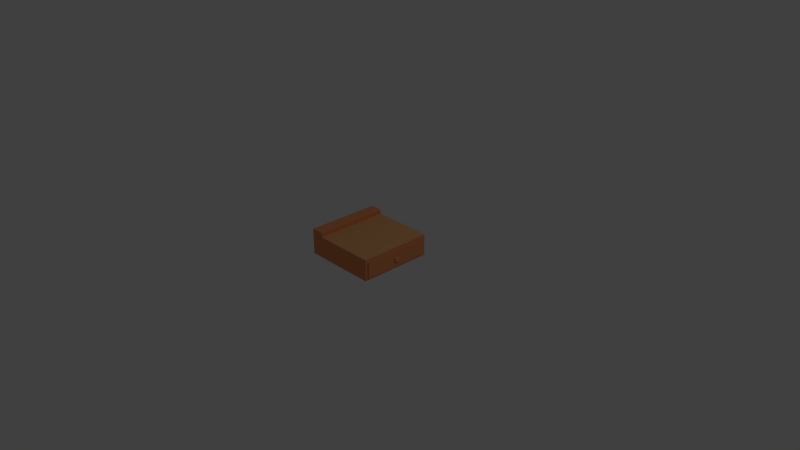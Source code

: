 # Source: mesa.blend  (saved by Blender 2.79.0; exported with 4.5.12 LTS)
import bpy
from mathutils import Matrix  # noqa: F401  (used for matrix-valued properties, if any)

bpy.ops.wm.read_factory_settings(use_empty=True)
scene = bpy.context.scene
scene.name = 'Scene'

# ---- collections
col_collection_1 = bpy.data.collections.new('Collection 1'); scene.collection.children.link(col_collection_1)

# ---- materials (node trees are filled in below, after node groups)
mat_material = bpy.data.materials.new('Material')
mat_material.alpha_threshold = 0.0
mat_material.use_transparent_shadow = False
mat_material.roughness = 0.5
mat_top = bpy.data.materials.new('Top')
mat_top.alpha_threshold = 0.0
mat_top.use_transparent_shadow = False
mat_top.diffuse_color = (0.7538, 0.3768, 0.1506, 1.0)
mat_top.roughness = 0.5
mat_top.specular_intensity = 0.0
mat_wood_002 = bpy.data.materials.new('Wood.002')
mat_wood_002.alpha_threshold = 0.0
mat_wood_002.use_transparent_shadow = False
mat_wood_002.diffuse_color = (0.7991, 0.2789, 0.1144, 1.0)
mat_wood_002.roughness = 0.5
mat_wood_002.specular_intensity = 0.0
mat_wood_dark = bpy.data.materials.new('Wood-Dark')
mat_wood_dark.alpha_threshold = 0.0
mat_wood_dark.use_transparent_shadow = False
mat_wood_dark.diffuse_color = (0.7991, 0.2789, 0.1144, 1.0)
mat_wood_dark.roughness = 0.5

# ---- material node trees

# ---- world
world_world = bpy.data.worlds.new('World'); scene.world = world_world
world_world.color = (0.05088, 0.05088, 0.05088)
world_world.use_sun_shadow = False
world_world.sun_shadow_jitter_overblur = 0.0
world_world.cycles.sampling_method = 'MANUAL'

# ---- cameras
cam_camera = bpy.data.cameras.new('Camera')
cam_camera.clip_end = 100.0
cam_camera.lens = 35.0
cam_camera.sensor_width = 32.0
cam_camera.sensor_height = 18.0
cam_camera.ortho_scale = 7.314
cam_camera.dof.focus_distance = 0.0
cam_camera.dof.aperture_fstop = 128.0

# ---- lights
light_lamp = bpy.data.lights.new('Lamp', 'POINT')
light_lamp.transmission_factor = 0.0
light_lamp.cutoff_distance = 30.0
light_lamp.energy = 100.0
light_lamp.shadow_buffer_clip_start = 1.001
light_lamp.shadow_soft_size = 0.1
light_lamp.shadow_maximum_resolution = 0.006
light_lamp.use_absolute_resolution = True

# ---- meshes
me_cube = bpy.data.meshes.new('Cube')
me_cube.from_pydata([(0.5, 0.5, -0.5), (0.5, -0.5, -0.5), (-0.5, -0.5, -0.5), (-0.5, 0.5, -0.5), (0.5, 0.5, -0.2232), (0.5, -0.5, -0.2232), (-0.5, -0.5, -0.2232), (-0.5, 0.5, -0.2232), (-0.3258, 0.5, -0.5), (-0.3258, -0.5, -0.5), (-0.3258, 0.5, -0.2232), (-0.3258, -0.5, -0.2232), (-0.3258, 0.5, -0.1503), (-0.5, 0.5, -0.1503), (-0.3258, -0.5, -0.1503), (-0.5, -0.5, -0.1503), (0.5, 0.46, -0.5), (0.5, -0.46, -0.5), (0.5, 0.5, -0.4765), (0.5, 0.5, -0.2537), (0.5, -0.5, -0.4765), (0.5, -0.5, -0.2537), (0.5, 0.46, -0.2232), (0.5, -0.46, -0.2232), (0.5, 0.46, -0.4765), (0.5, -0.46, -0.4765), (0.5, 0.46, -0.2537), (0.5, -0.46, -0.2537), (0.5162, 0.46, -0.4765), (0.5162, -0.46, -0.4765), (0.5162, 0.46, -0.2537), (0.5162, -0.46, -0.2537), (0.5162, 0.03, -0.4765), (0.5162, -0.03, -0.4765), (0.5162, 0.03, -0.2537), (0.5162, -0.03, -0.2537), (0.5162, 0.46, -0.3411), (0.5162, 0.46, -0.3933), (0.5162, -0.46, -0.3411), (0.5162, -0.46, -0.3933), (0.5162, 0.03, -0.3933), (0.5162, -0.03, -0.3933), (0.5162, 0.03, -0.3411), (0.5162, -0.03, -0.3411), (0.5386, 0.03, -0.3933), (0.5386, -0.03, -0.3933), (0.5386, 0.03, -0.3411), (0.5386, -0.03, -0.3411), (0.5, -0.46, -0.2062), (0.5, 0.46, -0.2062), (-0.3258, -0.5, -0.2062), (-0.3258, 0.5, -0.2062), (0.5, -0.5, -0.2062), (0.5, 0.5, -0.2062), (0.08712, 0.5, -0.5)], [(54, 8), (0, 54)], [(8, 9, 2, 3), (10, 7, 13, 12), (5, 21, 27, 23), (2, 9, 11, 6), (2, 6, 7, 3), (5, 23, 48, 52), (5, 11, 9, 1), (12, 13, 15, 14), (11, 10, 12, 14), (6, 11, 14, 15), (7, 6, 15, 13), (1, 17, 25, 20), (20, 25, 27, 21), (16, 24, 25, 17), (25, 24, 28, 32, 33, 29), (26, 22, 23, 27), (43, 35, 31, 38), (27, 25, 29, 39, 38, 31), (26, 27, 31, 35, 34, 30), (24, 26, 30, 36, 37, 28), (33, 41, 39, 29), (41, 43, 38, 39), (28, 37, 40, 32), (32, 40, 41, 33), (37, 36, 42, 40), (43, 41, 45, 47), (36, 30, 34, 42), (42, 34, 35, 43), (44, 46, 47, 45), (42, 43, 47, 46), (40, 42, 46, 44), (41, 40, 44, 45), (22, 26, 19, 4), (24, 18, 19, 26), (16, 0, 18, 24), (4, 19, 18, 0, 8, 10), (3, 7, 10, 8), (52, 48, 49, 53, 51, 50), (22, 4, 53, 49), (11, 5, 52, 50), (23, 22, 49, 48), (10, 11, 50, 51), (4, 10, 51, 53), (8, 0, 1, 9)])
me_cube.polygons.foreach_set('material_index', [3, 2, 3, 3, 3, 1, 3, 2, 2, 2, 2, 3, 3, 3, 2, 3, 2, 2, 2, 2, 2, 2, 2, 2, 2, 1, 2, 2, 1, 1, 1, 1, 3, 3, 3, 3, 3, 1, 1, 1, 1, 0, 1, 3])
me_cube.materials.append(mat_material)
me_cube.materials.append(mat_top)
me_cube.materials.append(mat_wood_002)
me_cube.materials.append(mat_wood_dark)
me_cube.use_remesh_preserve_volume = False
me_cube.use_remesh_preserve_attributes = False
me_cube.use_mirror_vertex_groups = False
me_cube.update()

# ---- objects
ob_cube = bpy.data.objects.new('Cube', me_cube)
ob_lamp = bpy.data.objects.new('Lamp', light_lamp)
ob_camera = bpy.data.objects.new('Camera', cam_camera)

# ---- transforms, parenting, visibility, modifiers, constraints
ob_cube.location = (0.0, 0.0, 0.5)
ob_cube.lock_rotations_4d = False
ob_cube.empty_display_type = 'ARROWS'
ob_cube.lineart.crease_threshold = 0.0
ob_lamp.location = (4.076, 1.005, 5.904)
ob_lamp.rotation_euler = (0.6503, 0.05522, 1.866)
ob_lamp.lock_rotations_4d = False
ob_lamp.empty_display_type = 'ARROWS'
ob_lamp.color = (0.0, 0.0, 0.0, 0.0)
ob_lamp.lineart.crease_threshold = 0.0
ob_camera.location = (7.481, -6.508, 5.344)
ob_camera.rotation_euler = (1.109, 0.0, 0.8149)
ob_camera.lock_rotations_4d = False
ob_camera.empty_display_type = 'ARROWS'
ob_camera.color = (0.0, 0.0, 0.0, 0.0)
ob_camera.display_type = 'WIRE'
ob_camera.lineart.crease_threshold = 0.0

# ---- collection membership
col_collection_1.objects.link(ob_cube)
col_collection_1.objects.link(ob_lamp)
col_collection_1.objects.link(ob_camera)

# ---- scene / render settings (as saved in the file)
scene.camera = ob_camera
scene.frame_start = 1; scene.frame_end = 250; scene.frame_set(1)
scene.render.engine = 'BLENDER_EEVEE_NEXT'
scene.render.resolution_percentage = 50
scene.render.dither_intensity = 0.0
scene.cycles.use_denoising = False
scene.cycles.samples = 128
scene.cycles.sampling_pattern = 'TABULATED_SOBOL'
scene.cycles.use_adaptive_sampling = False
scene.cycles.use_light_tree = False
scene.cycles.blur_glossy = 0.0
scene.cycles.sample_clamp_indirect = 0.0
scene.view_settings.view_transform = 'Standard'
bpy.context.view_layer.update()
